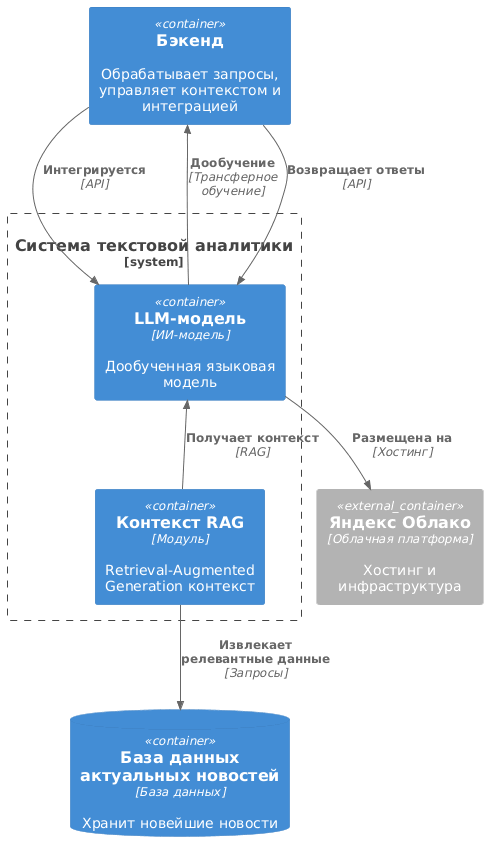

The diagram above was rendered by PlantUML. Its source (embedded in the PNG):
@startuml
!include <C4/C4_Component>


Container(backend, "Бэкенд", "", "Обрабатывает запросы, управляет контекстом и интеграцией")
  
ContainerDb(news_db, "База данных актуальных новостей", "База данных", "Хранит новейшие новости")

System_Boundary(c1, "Система текстовой аналитики") {    
    Container(llm, "LLM-модель", "ИИ-модель", "Дообученная языковая модель")
    
    
    Container(context_rag, "Контекст RAG", "Модуль", "Retrieval-Augmented Generation контекст")
}

Container_Ext(cloud, "Яндекс Облако", "Облачная платформа", "Хостинг и инфраструктура")

' Связи между компонентами
Rel(context_rag, news_db, "Извлекает релевантные данные", "Запросы")
Rel(backend, llm, "Интегрируется", "API")
Rel(llm, cloud, "Размещена на", "Хостинг")

' Процессы вокруг LLM
Rel_Back(backend, llm, "Дообучение", "Трансферное обучение")
Rel_Back(llm, backend, "Возвращает ответы", "API")
Rel_Back(llm, context_rag, "Получает контекст", "RAG")
@enduml